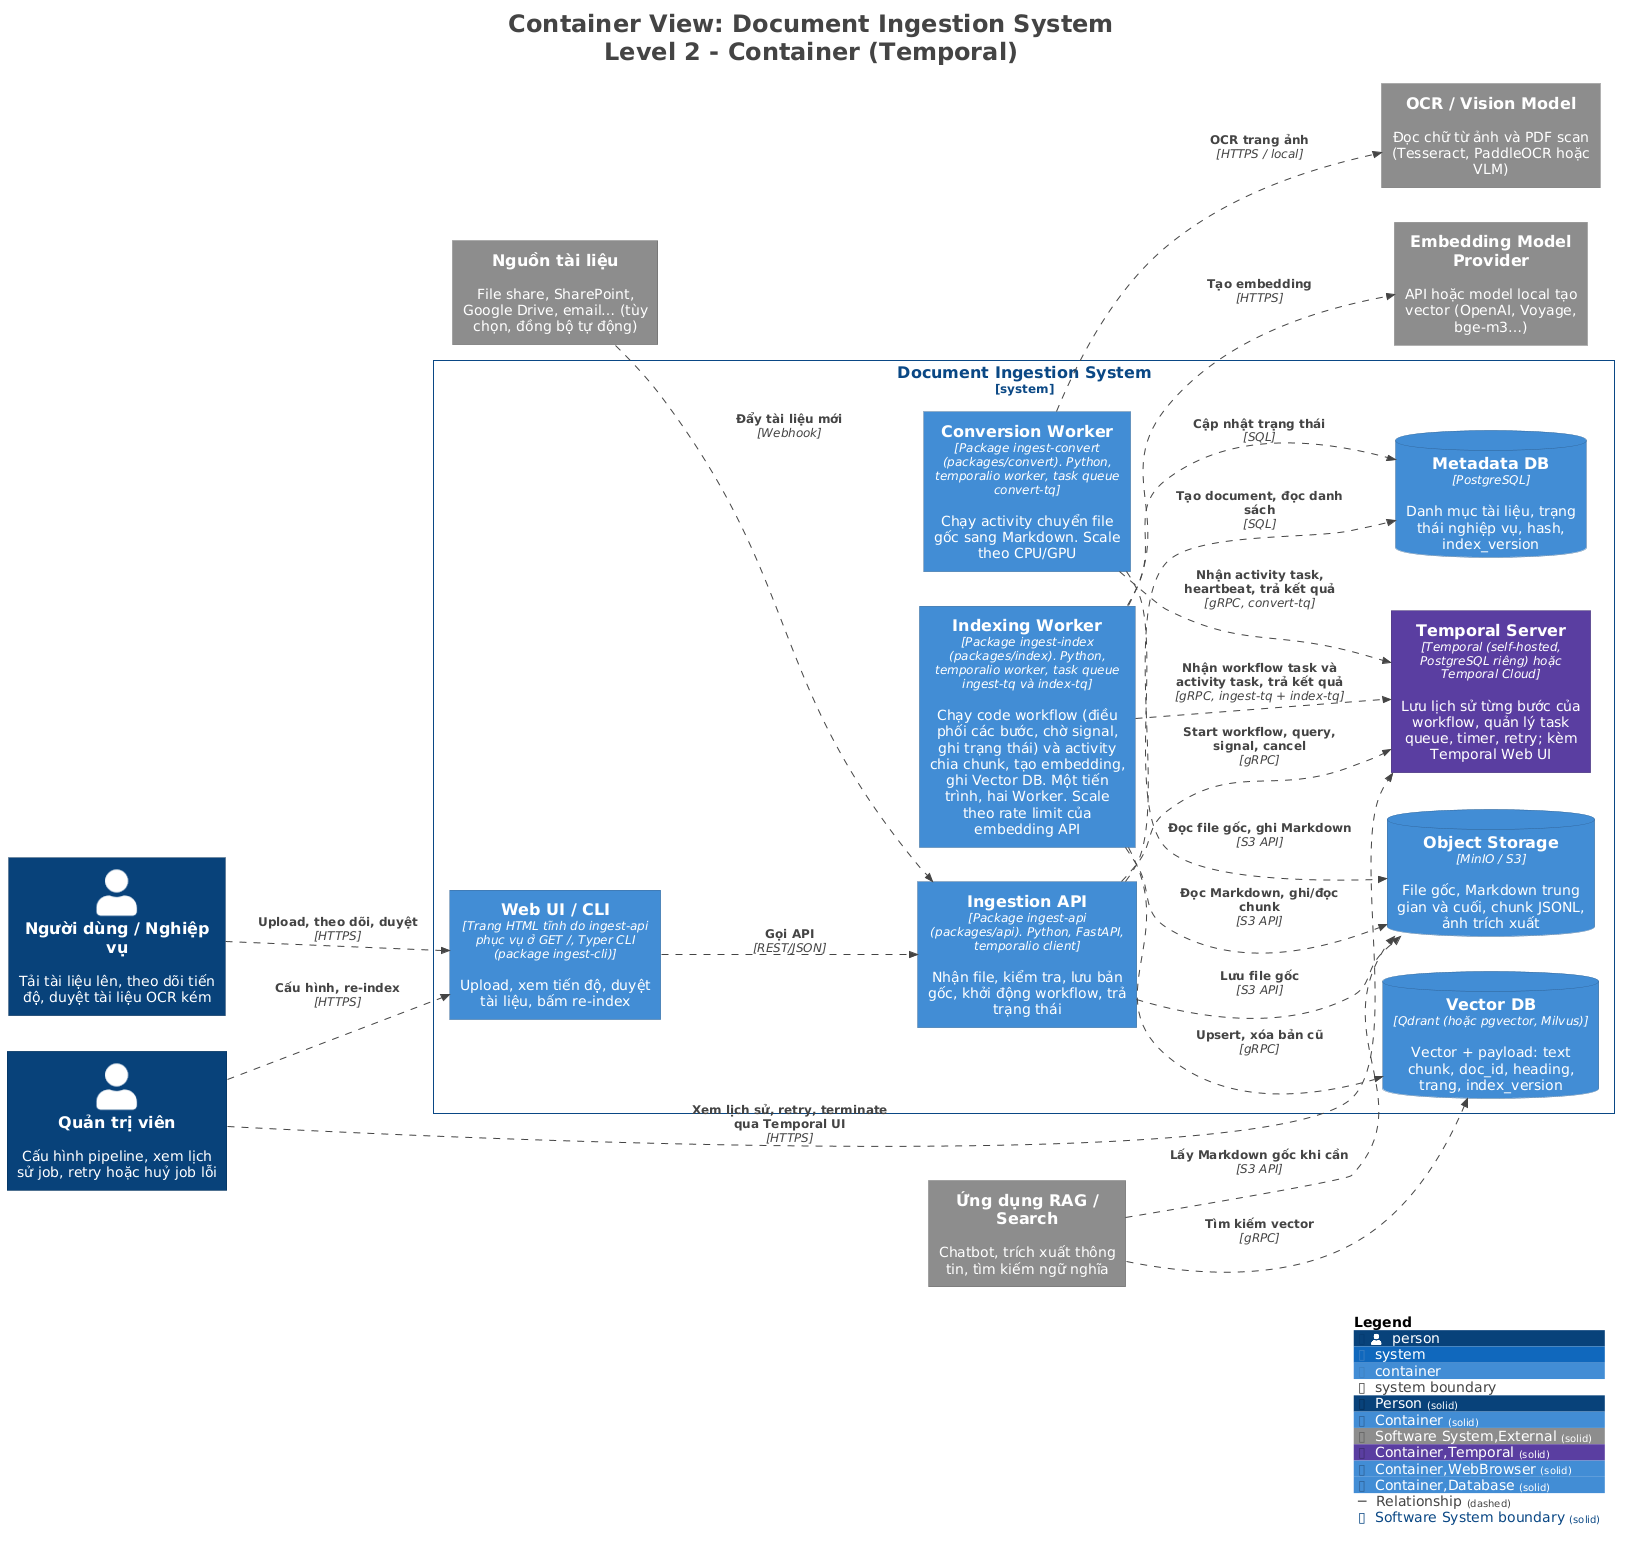

The diagram above was rendered by PlantUML. Its source (embedded in the PNG):
@startuml
title <size:24>Container View: Document Ingestion System</size>\n<size:24>Level 2 - Container (Temporal)</size>

set separator none
left to right direction

<style>
  root {
    BackgroundColor: #ffffff
    FontColor: #444444
  }
</style>

!include <C4/C4>
!include <C4/C4_Context>
!include <C4/C4_Container>

AddElementTag("Person", $bgColor="#08427b", $borderColor="#052e56", $fontColor="#ffffff", $sprite="", $shadowing="", $borderStyle="solid")
AddElementTag("Container", $bgColor="#438dd5", $borderColor="#2e6295", $fontColor="#ffffff", $sprite="", $shadowing="", $borderStyle="solid")
AddElementTag("Software System,External", $bgColor="#8c8c8c", $borderColor="#626262", $fontColor="#ffffff", $sprite="", $shadowing="", $borderStyle="solid")
AddElementTag("Container,Temporal", $bgColor="#5b3fa0", $borderColor="#3f2c70", $fontColor="#ffffff", $sprite="", $shadowing="", $borderStyle="solid")
AddElementTag("Container,WebBrowser", $bgColor="#438dd5", $borderColor="#2e6295", $fontColor="#ffffff", $sprite="", $shadowing="", $borderStyle="solid")
AddElementTag("Container,Database", $bgColor="#438dd5", $borderColor="#2e6295", $fontColor="#ffffff", $sprite="", $shadowing="", $borderStyle="solid")

AddRelTag("Relationship", $textColor="#444444", $lineColor="#444444", $lineStyle = DashedLine())

AddBoundaryTag("Software System", $bgColor="#ffffff", $borderColor="#0b4884", $fontColor="#0b4884", $shadowing="", $borderStyle="solid")

Person(NgườidùngNghiệpvụ, "Người dùng / Nghiệp vụ", $descr="Tải tài liệu lên, theo dõi tiến độ, duyệt tài liệu OCR kém", $tags="Person", $link="")
Person(Quảntrịviên, "Quản trị viên", $descr="Cấu hình pipeline, xem lịch sử job, retry hoặc huỷ job lỗi", $tags="Person", $link="")
System(Nguồntàiliệu, "Nguồn tài liệu", $descr="File share, SharePoint, Google Drive, email… (tùy chọn, đồng bộ tự động)", $tags="Software System,External", $link="")
System(EmbeddingModelProvider, "Embedding Model Provider", $descr="API hoặc model local tạo vector (OpenAI, Voyage, bge-m3…)", $tags="Software System,External", $link="")
System(OCRVisionModel, "OCR / Vision Model", $descr="Đọc chữ từ ảnh và PDF scan (Tesseract, PaddleOCR hoặc VLM)", $tags="Software System,External", $link="")
System(ỨngdụngRAGSearch, "Ứng dụng RAG / Search", $descr="Chatbot, trích xuất thông tin, tìm kiếm ngữ nghĩa", $tags="Software System,External", $link="")

System_Boundary("DocumentIngestionSystem_boundary", "Document Ingestion System", $tags="Software System") {
  Container(DocumentIngestionSystem.TemporalServer, "Temporal Server", $techn="Temporal (self-hosted, PostgreSQL riêng) hoặc Temporal Cloud", $descr="Lưu lịch sử từng bước của workflow, quản lý task queue, timer, retry; kèm Temporal Web UI", $tags="Container,Temporal", $link="")
  Container(DocumentIngestionSystem.ConversionWorker, "Conversion Worker", $techn="Package ingest-convert (packages/convert). Python, temporalio worker, task queue convert-tq", $descr="Chạy activity chuyển file gốc sang Markdown. Scale theo CPU/GPU", $tags="Container", $link="")
  Container(DocumentIngestionSystem.IndexingWorker, "Indexing Worker", $techn="Package ingest-index (packages/index). Python, temporalio worker, task queue ingest-tq và index-tq", $descr="Chạy code workflow (điều phối các bước, chờ signal, ghi trạng thái) và activity chia chunk, tạo embedding, ghi Vector DB. Một tiến trình, hai Worker. Scale theo rate limit của embedding API", $tags="Container", $link="")
  ContainerDb(DocumentIngestionSystem.ObjectStorage, "Object Storage", $techn="MinIO / S3", $descr="File gốc, Markdown trung gian và cuối, chunk JSONL, ảnh trích xuất", $tags="Container,Database", $link="")
  ContainerDb(DocumentIngestionSystem.MetadataDB, "Metadata DB", $techn="PostgreSQL", $descr="Danh mục tài liệu, trạng thái nghiệp vụ, hash, index_version", $tags="Container,Database", $link="")
  ContainerDb(DocumentIngestionSystem.VectorDB, "Vector DB", $techn="Qdrant (hoặc pgvector, Milvus)", $descr="Vector + payload: text chunk, doc_id, heading, trang, index_version", $tags="Container,Database", $link="")
  Container(DocumentIngestionSystem.WebUICLI, "Web UI / CLI", $techn="Trang HTML tĩnh do ingest-api phục vụ ở GET /, Typer CLI (package ingest-cli)", $descr="Upload, xem tiến độ, duyệt tài liệu, bấm re-index", $tags="Container,WebBrowser", $link="")
  Container(DocumentIngestionSystem.IngestionAPI, "Ingestion API", $techn="Package ingest-api (packages/api). Python, FastAPI, temporalio client", $descr="Nhận file, kiểm tra, lưu bản gốc, khởi động workflow, trả trạng thái", $tags="Container", $link="")
}

Rel(NgườidùngNghiệpvụ, DocumentIngestionSystem.WebUICLI, "Upload, theo dõi, duyệt", $techn="HTTPS", $tags="Relationship", $link="")
Rel(Quảntrịviên, DocumentIngestionSystem.WebUICLI, "Cấu hình, re-index", $techn="HTTPS", $tags="Relationship", $link="")
Rel(Quảntrịviên, DocumentIngestionSystem.TemporalServer, "Xem lịch sử, retry, terminate qua Temporal UI", $techn="HTTPS", $tags="Relationship", $link="")
Rel(Nguồntàiliệu, DocumentIngestionSystem.IngestionAPI, "Đẩy tài liệu mới", $techn="Webhook", $tags="Relationship", $link="")
Rel(DocumentIngestionSystem.WebUICLI, DocumentIngestionSystem.IngestionAPI, "Gọi API", $techn="REST/JSON", $tags="Relationship", $link="")
Rel(DocumentIngestionSystem.IngestionAPI, DocumentIngestionSystem.ObjectStorage, "Lưu file gốc", $techn="S3 API", $tags="Relationship", $link="")
Rel(DocumentIngestionSystem.IngestionAPI, DocumentIngestionSystem.MetadataDB, "Tạo document, đọc danh sách", $techn="SQL", $tags="Relationship", $link="")
Rel(DocumentIngestionSystem.IngestionAPI, DocumentIngestionSystem.TemporalServer, "Start workflow, query, signal, cancel", $techn="gRPC", $tags="Relationship", $link="")
Rel(DocumentIngestionSystem.ConversionWorker, DocumentIngestionSystem.TemporalServer, "Nhận activity task, heartbeat, trả kết quả", $techn="gRPC, convert-tq", $tags="Relationship", $link="")
Rel(DocumentIngestionSystem.ConversionWorker, DocumentIngestionSystem.ObjectStorage, "Đọc file gốc, ghi Markdown", $techn="S3 API", $tags="Relationship", $link="")
Rel(DocumentIngestionSystem.ConversionWorker, OCRVisionModel, "OCR trang ảnh", $techn="HTTPS / local", $tags="Relationship", $link="")
Rel(DocumentIngestionSystem.IndexingWorker, DocumentIngestionSystem.TemporalServer, "Nhận workflow task và activity task, trả kết quả", $techn="gRPC, ingest-tq + index-tq", $tags="Relationship", $link="")
Rel(DocumentIngestionSystem.IndexingWorker, DocumentIngestionSystem.MetadataDB, "Cập nhật trạng thái", $techn="SQL", $tags="Relationship", $link="")
Rel(DocumentIngestionSystem.IndexingWorker, DocumentIngestionSystem.ObjectStorage, "Đọc Markdown, ghi/đọc chunk", $techn="S3 API", $tags="Relationship", $link="")
Rel(DocumentIngestionSystem.IndexingWorker, EmbeddingModelProvider, "Tạo embedding", $techn="HTTPS", $tags="Relationship", $link="")
Rel(DocumentIngestionSystem.IndexingWorker, DocumentIngestionSystem.VectorDB, "Upsert, xóa bản cũ", $techn="gRPC", $tags="Relationship", $link="")
Rel(ỨngdụngRAGSearch, DocumentIngestionSystem.VectorDB, "Tìm kiếm vector", $techn="gRPC", $tags="Relationship", $link="")
Rel(ỨngdụngRAGSearch, DocumentIngestionSystem.ObjectStorage, "Lấy Markdown gốc khi cần", $techn="S3 API", $tags="Relationship", $link="")

SHOW_LEGEND(true)
hide stereotypes
@enduml